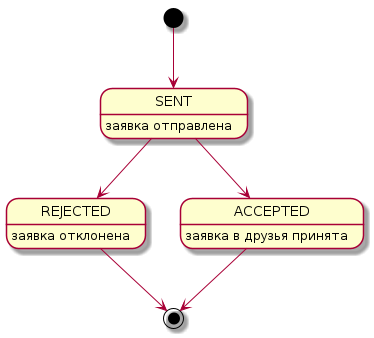

The diagram above was rendered by PlantUML. Its source (embedded in the PNG):
@startuml friends_states

[*] --> SENT
SENT : заявка отправлена

SENT --> REJECTED
REJECTED : заявка отклонена

SENT --> ACCEPTED
ACCEPTED : заявка в друзья принята

REJECTED --> [*]
ACCEPTED --> [*]

@enduml